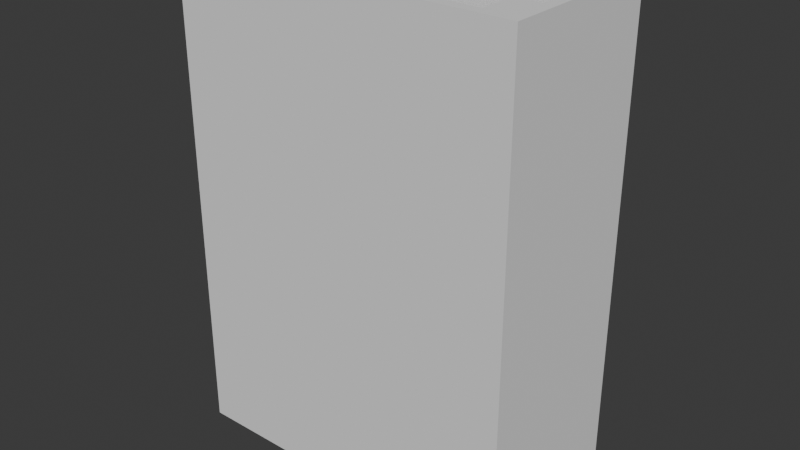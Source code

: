 # Source: battery-pack-box.blend  (saved by Blender 4.4.32; exported with 4.5.12 LTS)
import bpy
from mathutils import Matrix  # noqa: F401  (used for matrix-valued properties, if any)

bpy.ops.wm.read_factory_settings(use_empty=True)
scene = bpy.context.scene
scene.name = 'Scene'

# ---- collections
col_collection = bpy.data.collections.new('Collection'); scene.collection.children.link(col_collection)

# ---- world
world_world = bpy.data.worlds.new('World'); scene.world = world_world
world_world.use_nodes = True; world_world.node_tree.nodes.clear()
_N = world_world.node_tree.nodes; _L = world_world.node_tree.links
n0 = _N.new('ShaderNodeOutputWorld'); n0.name = 'World Output'; n0.location = (300, 300)
n1 = _N.new('ShaderNodeBackground'); n1.name = 'Background'; n1.location = (10, 300)
n1.inputs[0].default_value = (0.05088, 0.05088, 0.05088, 1.0)
_L.new(n1.outputs[0], n0.inputs[0])
n0.is_active_output = True
world_world.color = (0.05088, 0.05088, 0.05088)
world_world.sun_shadow_jitter_overblur = 0.0

# ---- meshes
me_plane = bpy.data.meshes.new('Plane')
me_plane.from_pydata([(62.0, 8.0, 0.0), (1.0, 29.0, 0.0), (62.0, 29.0, 0.0), (-1.0, -1.0, -2.0), (64.0, -1.0, -2.0), (-1.0, 31.0, -2.0), (64.0, 31.0, -2.0), (-1.0, -1.0, 0.0), (6.0, 1.0, 0.0), (6.0, 8.0, 0.0), (-1.0, 31.0, 0.0), (64.0, -1.0, 0.0), (64.0, 31.0, 0.0), (1.0, 8.0, 0.0), (62.0, 1.0, 0.0), (57.0, 1.0, 0.0), (57.0, 8.0, 0.0), (57.0, 1.0, 89.0), (-1.0, 31.0, 89.0), (-1.0, -1.0, 89.0), (64.0, -1.0, 89.0), (64.0, 31.0, 89.0), (1.0, 8.0, 89.0), (1.0, 1.0, 89.0), (6.0, 1.0, 89.0), (62.0, 1.0, 89.0), (62.0, 29.0, 89.0), (1.0, 29.0, 89.0), (6.0, 8.0, 89.0), (62.0, 8.0, 89.0), (57.0, 8.0, 89.0)], [], [(3, 4, 6, 5), (10, 7, 3, 5), (12, 10, 5, 6), (7, 11, 4, 3), (11, 12, 6, 4), (14, 0, 2), (8, 9, 13, 1, 2, 0, 16, 15), (16, 0, 29, 30), (2, 1, 27, 26), (13, 9, 28, 22), (14, 2, 26, 25), (1, 13, 22, 27), (8, 15, 14), (23, 22, 28, 24), (0, 14, 25, 29), (27, 22, 23, 19, 18), (23, 24, 25, 20, 19), (25, 26, 21, 20), (26, 27, 18, 21), (17, 30, 29, 25), (7, 10, 18, 19), (9, 8, 24, 28), (15, 16, 30, 17), (11, 7, 19, 20), (12, 11, 20, 21), (10, 12, 21, 18), (14, 15, 17, 25), (8, 14, 25, 24)])
_uv = me_plane.uv_layers.new(name='UVMap')
_uv.uv.foreach_set('vector', [0.0, 0.0, 1.0, 0.0, 1.0, 1.0, 0.0, 1.0, 0.0, 1.0, 0.0, 0.0, 0.0, 0.0, 0.0, 1.0, 1.0, 1.0, 0.0, 1.0, 0.0, 1.0, 1.0, 1.0, 0.0, 0.0, 1.0, 0.0, 1.0, 0.0, 0.0, 0.0, 1.0, 0.0, 1.0, 1.0, 1.0, 1.0, 1.0, 0.0, 0.9692, 0.0625, 0.9692, 0.3105, 0.9692, 0.9375, 0.1109, 0.0625, 0.1109, 0.2565, 0.03077, 0.2565, 0.03077, 0.9375, 0.9692, 0.9375, 0.9692, 0.3105, 0.8839, 0.3103, 0.884, 0.0625, 0.8839, 0.3103, 0.9692, 0.3105, 0.9692, 0.3105, 0.8839, 0.3103, 0.9692, 0.9375, 0.03077, 0.9375, 0.03077, 0.9375, 0.9692, 0.9375, 0.03077, 0.2565, 0.1109, 0.2565, 0.1109, 0.2565, 0.03077, 0.2565, 0.9692, 0.0625, 0.9692, 0.9375, 0.9692, 0.9375, 0.9692, 0.0625, 0.03077, 0.9375, 0.03077, 0.2565, 0.03077, 0.2565, 0.03077, 0.9375, 0.1109, 0.0625, 0.884, 0.0625, 0.9692, 0.0625, 0.03077, 0.0625, 0.03077, 0.2565, 0.1109, 0.2565, 0.1109, 0.0625, 0.9692, 0.3105, 0.9692, 0.0625, 0.9692, 0.0625, 0.9692, 0.3105, 0.03077, 0.9375, 0.03077, 0.2565, 0.03077, 0.0625, 0.0, 0.0, 0.0, 1.0, 0.03077, 0.0625, 0.1109, 0.0625, 0.9692, 0.0625, 1.0, 0.0, 0.0, 0.0, 0.9692, 0.0625, 0.9692, 0.9375, 1.0, 1.0, 1.0, 0.0, 0.9692, 0.9375, 0.03077, 0.9375, 0.0, 1.0, 1.0, 1.0, 0.884, 0.0625, 0.8839, 0.3103, 0.9692, 0.3105, 0.9692, 0.0625, 0.0, 0.0, 0.0, 1.0, 0.0, 1.0, 0.0, 0.0, 0.1109, 0.2565, 0.1109, 0.0625, 0.1109, 0.0625, 0.1109, 0.2565, 0.884, 0.0625, 0.8839, 0.3103, 0.8839, 0.3103, 0.884, 0.0625, 1.0, 0.0, 0.0, 0.0, 0.0, 0.0, 1.0, 0.0, 1.0, 1.0, 1.0, 0.0, 1.0, 0.0, 1.0, 1.0, 0.0, 1.0, 1.0, 1.0, 1.0, 1.0, 0.0, 1.0, 0.9692, 0.0625, 0.884, 0.0625, 0.884, 0.0625, 0.9692, 0.0625, 0.1109, 0.0625, 0.9692, 0.0625, 0.9692, 0.0625, 0.1109, 0.0625])
me_plane.update()

# ---- objects
ob_plane = bpy.data.objects.new('Plane', me_plane)

# ---- transforms, parenting, visibility, modifiers, constraints
ob_plane.location = (1.0, 1.0, 0.0)

# ---- collection membership
col_collection.objects.link(ob_plane)

# ---- scene / render settings (as saved in the file)
scene.frame_start = 1; scene.frame_end = 250; scene.frame_set(1)
scene.render.engine = 'BLENDER_EEVEE_NEXT'
bpy.context.view_layer.update()

# ---- added for rendering (the .blend has no active camera and no usable light): camera, sun
cam_auto = bpy.data.cameras.new('AutoCamera')
cam_auto.lens = 50.0
cam_auto.sensor_width = 36.0
cam_auto.clip_end = 1888.74
ob_auto_camera = bpy.data.objects.new('AutoCamera', cam_auto)
scene.collection.objects.link(ob_auto_camera)
ob_auto_camera.location = (140.121, -113.145, 129.597)
ob_auto_camera.rotation_euler = (1.09748, -7.21219e-08, 0.694738)
scene.camera = ob_auto_camera
light_auto_sun = bpy.data.lights.new('AutoSun', 'SUN')
light_auto_sun.energy = 3.0
light_auto_sun.angle = 0.0523599
ob_auto_sun = bpy.data.objects.new('AutoSun', light_auto_sun)
scene.collection.objects.link(ob_auto_sun)
ob_auto_sun.rotation_euler = (0.872665, 0.174533, 0.523599)
bpy.context.view_layer.update()
